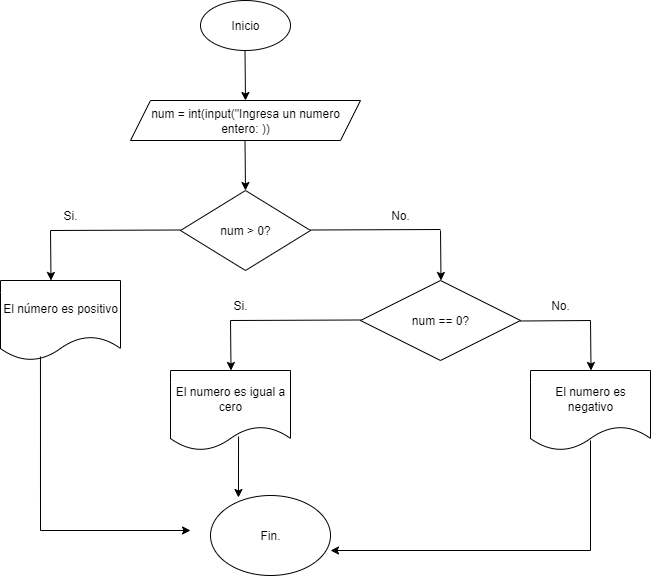

The diagram above was exported from draw.io. Its source (the exported page's mxGraphModel, read from the mxfile embedded in the PNG):
<mxGraphModel dx="872" dy="439" grid="1" gridSize="10" guides="1" tooltips="1" connect="1" arrows="1" fold="1" page="1" pageScale="1" pageWidth="827" pageHeight="1169" background="none" math="0" shadow="0">
  <root>
    <mxCell id="0" />
    <mxCell id="1" parent="0" />
    <mxCell id="ie0rJ-1t2X1HJTpSb_4n-1" value="&lt;font style=&quot;vertical-align: inherit;&quot;&gt;&lt;font style=&quot;vertical-align: inherit;&quot;&gt;Inicio&lt;/font&gt;&lt;/font&gt;" style="ellipse;whiteSpace=wrap;html=1;" parent="1" vertex="1">
      <mxGeometry x="360" y="10" width="90" height="50" as="geometry" />
    </mxCell>
    <mxCell id="ie0rJ-1t2X1HJTpSb_4n-3" value="" style="endArrow=classic;html=1;rounded=0;" parent="1" edge="1">
      <mxGeometry width="50" height="50" relative="1" as="geometry">
        <mxPoint x="404.5" y="60" as="sourcePoint" />
        <mxPoint x="405" y="110" as="targetPoint" />
      </mxGeometry>
    </mxCell>
    <mxCell id="ie0rJ-1t2X1HJTpSb_4n-4" value="&lt;font style=&quot;vertical-align: inherit;&quot;&gt;&lt;font style=&quot;vertical-align: inherit;&quot;&gt;num = int(input(&quot;Ingresa un numero entero: ))&lt;/font&gt;&lt;/font&gt;" style="shape=parallelogram;perimeter=parallelogramPerimeter;whiteSpace=wrap;html=1;fixedSize=1;" parent="1" vertex="1">
      <mxGeometry x="290" y="110" width="230" height="40" as="geometry" />
    </mxCell>
    <mxCell id="ie0rJ-1t2X1HJTpSb_4n-5" value="" style="endArrow=classic;html=1;rounded=0;" parent="1" edge="1">
      <mxGeometry width="50" height="50" relative="1" as="geometry">
        <mxPoint x="404.5" y="150" as="sourcePoint" />
        <mxPoint x="405" y="200" as="targetPoint" />
      </mxGeometry>
    </mxCell>
    <mxCell id="ie0rJ-1t2X1HJTpSb_4n-6" value="&lt;font style=&quot;vertical-align: inherit;&quot;&gt;&lt;font style=&quot;vertical-align: inherit;&quot;&gt;num &amp;gt; 0?&lt;/font&gt;&lt;/font&gt;" style="rhombus;whiteSpace=wrap;html=1;" parent="1" vertex="1">
      <mxGeometry x="340" y="200" width="130" height="80" as="geometry" />
    </mxCell>
    <mxCell id="ie0rJ-1t2X1HJTpSb_4n-7" value="" style="endArrow=none;html=1;rounded=0;" parent="1" edge="1">
      <mxGeometry width="50" height="50" relative="1" as="geometry">
        <mxPoint x="210" y="240" as="sourcePoint" />
        <mxPoint x="340" y="239.5" as="targetPoint" />
      </mxGeometry>
    </mxCell>
    <mxCell id="ie0rJ-1t2X1HJTpSb_4n-10" value="" style="endArrow=classic;html=1;rounded=0;" parent="1" edge="1">
      <mxGeometry width="50" height="50" relative="1" as="geometry">
        <mxPoint x="210" y="240" as="sourcePoint" />
        <mxPoint x="210.5" y="290" as="targetPoint" />
      </mxGeometry>
    </mxCell>
    <mxCell id="ie0rJ-1t2X1HJTpSb_4n-11" value="&lt;font style=&quot;vertical-align: inherit;&quot;&gt;&lt;font style=&quot;vertical-align: inherit;&quot;&gt;Si.&lt;/font&gt;&lt;/font&gt;" style="text;html=1;align=center;verticalAlign=middle;whiteSpace=wrap;rounded=0;" parent="1" vertex="1">
      <mxGeometry x="200" y="210" width="60" height="30" as="geometry" />
    </mxCell>
    <mxCell id="ie0rJ-1t2X1HJTpSb_4n-12" value="&lt;font style=&quot;vertical-align: inherit;&quot;&gt;&lt;font style=&quot;vertical-align: inherit;&quot;&gt;&lt;font style=&quot;vertical-align: inherit;&quot;&gt;&lt;font style=&quot;vertical-align: inherit;&quot;&gt;El número es positivo&lt;/font&gt;&lt;/font&gt;&lt;/font&gt;&lt;/font&gt;" style="shape=document;whiteSpace=wrap;html=1;boundedLbl=1;" parent="1" vertex="1">
      <mxGeometry x="160" y="290" width="120" height="80" as="geometry" />
    </mxCell>
    <mxCell id="ie0rJ-1t2X1HJTpSb_4n-13" value="" style="endArrow=none;html=1;rounded=0;" parent="1" edge="1">
      <mxGeometry width="50" height="50" relative="1" as="geometry">
        <mxPoint x="470" y="239.5" as="sourcePoint" />
        <mxPoint x="600" y="239" as="targetPoint" />
      </mxGeometry>
    </mxCell>
    <mxCell id="ie0rJ-1t2X1HJTpSb_4n-14" value="" style="endArrow=classic;html=1;rounded=0;" parent="1" edge="1">
      <mxGeometry width="50" height="50" relative="1" as="geometry">
        <mxPoint x="600" y="240" as="sourcePoint" />
        <mxPoint x="600.5" y="290" as="targetPoint" />
      </mxGeometry>
    </mxCell>
    <mxCell id="ie0rJ-1t2X1HJTpSb_4n-15" value="&lt;font style=&quot;vertical-align: inherit;&quot;&gt;&lt;font style=&quot;vertical-align: inherit;&quot;&gt;No.&lt;/font&gt;&lt;/font&gt;" style="text;html=1;align=center;verticalAlign=middle;whiteSpace=wrap;rounded=0;" parent="1" vertex="1">
      <mxGeometry x="530" y="210" width="60" height="30" as="geometry" />
    </mxCell>
    <mxCell id="ie0rJ-1t2X1HJTpSb_4n-16" value="&lt;font style=&quot;vertical-align: inherit;&quot;&gt;&lt;font style=&quot;vertical-align: inherit;&quot;&gt;num == 0?&lt;/font&gt;&lt;/font&gt;" style="rhombus;whiteSpace=wrap;html=1;" parent="1" vertex="1">
      <mxGeometry x="520" y="290" width="160" height="80" as="geometry" />
    </mxCell>
    <mxCell id="ie0rJ-1t2X1HJTpSb_4n-17" value="" style="endArrow=classic;html=1;rounded=0;" parent="1" edge="1">
      <mxGeometry width="50" height="50" relative="1" as="geometry">
        <mxPoint x="390" y="330" as="sourcePoint" />
        <mxPoint x="390.5" y="380" as="targetPoint" />
      </mxGeometry>
    </mxCell>
    <mxCell id="ie0rJ-1t2X1HJTpSb_4n-18" value="&lt;font style=&quot;vertical-align: inherit;&quot;&gt;&lt;font style=&quot;vertical-align: inherit;&quot;&gt;El numero es igual a cero&lt;/font&gt;&lt;/font&gt;" style="shape=document;whiteSpace=wrap;html=1;boundedLbl=1;" parent="1" vertex="1">
      <mxGeometry x="330" y="380" width="120" height="80" as="geometry" />
    </mxCell>
    <mxCell id="ie0rJ-1t2X1HJTpSb_4n-19" value="" style="endArrow=none;html=1;rounded=0;" parent="1" edge="1">
      <mxGeometry width="50" height="50" relative="1" as="geometry">
        <mxPoint x="390" y="330" as="sourcePoint" />
        <mxPoint x="520" y="329.5" as="targetPoint" />
      </mxGeometry>
    </mxCell>
    <mxCell id="ie0rJ-1t2X1HJTpSb_4n-21" value="&lt;font style=&quot;vertical-align: inherit;&quot;&gt;&lt;font style=&quot;vertical-align: inherit;&quot;&gt;Si.&lt;/font&gt;&lt;/font&gt;" style="text;html=1;align=center;verticalAlign=middle;whiteSpace=wrap;rounded=0;" parent="1" vertex="1">
      <mxGeometry x="370" y="300" width="60" height="30" as="geometry" />
    </mxCell>
    <mxCell id="ie0rJ-1t2X1HJTpSb_4n-22" value="&lt;font style=&quot;vertical-align: inherit;&quot;&gt;&lt;font style=&quot;vertical-align: inherit;&quot;&gt;No.&lt;/font&gt;&lt;/font&gt;" style="text;html=1;align=center;verticalAlign=middle;whiteSpace=wrap;rounded=0;" parent="1" vertex="1">
      <mxGeometry x="690" y="300" width="60" height="30" as="geometry" />
    </mxCell>
    <mxCell id="ie0rJ-1t2X1HJTpSb_4n-23" value="" style="endArrow=none;html=1;rounded=0;" parent="1" edge="1">
      <mxGeometry width="50" height="50" relative="1" as="geometry">
        <mxPoint x="680" y="330.5" as="sourcePoint" />
        <mxPoint x="750" y="330" as="targetPoint" />
      </mxGeometry>
    </mxCell>
    <mxCell id="ie0rJ-1t2X1HJTpSb_4n-24" value="" style="endArrow=classic;html=1;rounded=0;" parent="1" edge="1">
      <mxGeometry width="50" height="50" relative="1" as="geometry">
        <mxPoint x="750" y="330" as="sourcePoint" />
        <mxPoint x="750.5" y="380" as="targetPoint" />
      </mxGeometry>
    </mxCell>
    <mxCell id="ie0rJ-1t2X1HJTpSb_4n-25" value="&lt;font style=&quot;vertical-align: inherit;&quot;&gt;&lt;font style=&quot;vertical-align: inherit;&quot;&gt;El numero es negativo&lt;/font&gt;&lt;/font&gt;" style="shape=document;whiteSpace=wrap;html=1;boundedLbl=1;" parent="1" vertex="1">
      <mxGeometry x="690" y="380" width="120" height="80" as="geometry" />
    </mxCell>
    <mxCell id="jFAr5l4wh4kMI14ZeVEm-1" value="Fin." style="ellipse;whiteSpace=wrap;html=1;" parent="1" vertex="1">
      <mxGeometry x="370" y="505" width="120" height="80" as="geometry" />
    </mxCell>
    <mxCell id="jFAr5l4wh4kMI14ZeVEm-2" value="" style="endArrow=none;html=1;rounded=0;entryX=0.333;entryY=0.95;entryDx=0;entryDy=0;entryPerimeter=0;" parent="1" target="ie0rJ-1t2X1HJTpSb_4n-12" edge="1">
      <mxGeometry width="50" height="50" relative="1" as="geometry">
        <mxPoint x="200" y="540" as="sourcePoint" />
        <mxPoint x="200" y="440" as="targetPoint" />
      </mxGeometry>
    </mxCell>
    <mxCell id="jFAr5l4wh4kMI14ZeVEm-3" value="" style="endArrow=classic;html=1;rounded=0;" parent="1" edge="1">
      <mxGeometry width="50" height="50" relative="1" as="geometry">
        <mxPoint x="200" y="540" as="sourcePoint" />
        <mxPoint x="350" y="540" as="targetPoint" />
      </mxGeometry>
    </mxCell>
    <mxCell id="jFAr5l4wh4kMI14ZeVEm-4" value="" style="endArrow=classic;html=1;rounded=0;exitX=0.567;exitY=0.825;exitDx=0;exitDy=0;exitPerimeter=0;entryX=0.233;entryY=0.025;entryDx=0;entryDy=0;entryPerimeter=0;" parent="1" source="ie0rJ-1t2X1HJTpSb_4n-18" target="jFAr5l4wh4kMI14ZeVEm-1" edge="1">
      <mxGeometry width="50" height="50" relative="1" as="geometry">
        <mxPoint x="399.5" y="455" as="sourcePoint" />
        <mxPoint x="400" y="505" as="targetPoint" />
      </mxGeometry>
    </mxCell>
    <mxCell id="jFAr5l4wh4kMI14ZeVEm-5" value="" style="endArrow=none;html=1;rounded=0;entryX=0.333;entryY=0.95;entryDx=0;entryDy=0;entryPerimeter=0;" parent="1" edge="1">
      <mxGeometry width="50" height="50" relative="1" as="geometry">
        <mxPoint x="750" y="560" as="sourcePoint" />
        <mxPoint x="750" y="450" as="targetPoint" />
      </mxGeometry>
    </mxCell>
    <mxCell id="jFAr5l4wh4kMI14ZeVEm-6" value="" style="endArrow=classic;html=1;rounded=0;" parent="1" edge="1">
      <mxGeometry width="50" height="50" relative="1" as="geometry">
        <mxPoint x="750" y="560" as="sourcePoint" />
        <mxPoint x="490" y="560" as="targetPoint" />
      </mxGeometry>
    </mxCell>
  </root>
</mxGraphModel>